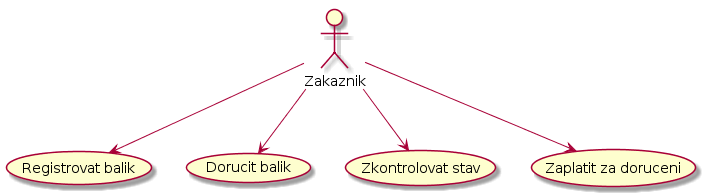

The diagram above was rendered by PlantUML. Its source (embedded in the PNG):
@startuml
actor :Zakaznik: as customer

(Registrovat balik) as (register)
(Dorucit balik) as (deliver)
(Zkontrolovat stav) as (verify)
(Zaplatit za doruceni) as (pay)

customer --> (register)
customer --> (deliver)
customer --> (verify)
customer --> (pay)
@enduml